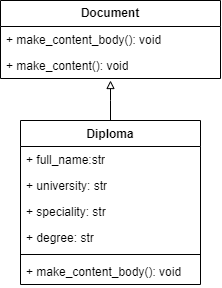

The diagram above was exported from draw.io. Its source (the exported page's mxGraphModel, read from the mxfile embedded in the PNG):
<mxGraphModel dx="662" dy="372" grid="1" gridSize="10" guides="1" tooltips="1" connect="1" arrows="1" fold="1" page="1" pageScale="1" pageWidth="827" pageHeight="1169" math="0" shadow="0">
  <root>
    <mxCell id="0" />
    <mxCell id="1" parent="0" />
    <mxCell id="w_fNJCjV8D0-yJ3asehR-1" value="&lt;b&gt;Document&lt;/b&gt;" style="swimlane;fontStyle=0;childLayout=stackLayout;horizontal=1;startSize=26;fillColor=none;horizontalStack=0;resizeParent=1;resizeParentMax=0;resizeLast=0;collapsible=1;marginBottom=0;whiteSpace=wrap;html=1;" vertex="1" parent="1">
      <mxGeometry x="340" y="180" width="220" height="78" as="geometry" />
    </mxCell>
    <mxCell id="w_fNJCjV8D0-yJ3asehR-2" value="+ make_content_body(): void" style="text;strokeColor=none;fillColor=none;align=left;verticalAlign=top;spacingLeft=4;spacingRight=4;overflow=hidden;rotatable=0;points=[[0,0.5],[1,0.5]];portConstraint=eastwest;whiteSpace=wrap;html=1;" vertex="1" parent="w_fNJCjV8D0-yJ3asehR-1">
      <mxGeometry y="26" width="220" height="26" as="geometry" />
    </mxCell>
    <mxCell id="w_fNJCjV8D0-yJ3asehR-3" value="+ make_content(): void" style="text;strokeColor=none;fillColor=none;align=left;verticalAlign=top;spacingLeft=4;spacingRight=4;overflow=hidden;rotatable=0;points=[[0,0.5],[1,0.5]];portConstraint=eastwest;whiteSpace=wrap;html=1;" vertex="1" parent="w_fNJCjV8D0-yJ3asehR-1">
      <mxGeometry y="52" width="220" height="26" as="geometry" />
    </mxCell>
    <mxCell id="w_fNJCjV8D0-yJ3asehR-8" value="Diploma" style="swimlane;fontStyle=1;align=center;verticalAlign=top;childLayout=stackLayout;horizontal=1;startSize=26;horizontalStack=0;resizeParent=1;resizeParentMax=0;resizeLast=0;collapsible=1;marginBottom=0;whiteSpace=wrap;html=1;" vertex="1" parent="1">
      <mxGeometry x="360" y="300" width="180" height="164" as="geometry" />
    </mxCell>
    <mxCell id="w_fNJCjV8D0-yJ3asehR-9" value="+ full_name:str" style="text;strokeColor=none;fillColor=none;align=left;verticalAlign=top;spacingLeft=4;spacingRight=4;overflow=hidden;rotatable=0;points=[[0,0.5],[1,0.5]];portConstraint=eastwest;whiteSpace=wrap;html=1;" vertex="1" parent="w_fNJCjV8D0-yJ3asehR-8">
      <mxGeometry y="26" width="180" height="26" as="geometry" />
    </mxCell>
    <mxCell id="w_fNJCjV8D0-yJ3asehR-12" value="+ university: str" style="text;strokeColor=none;fillColor=none;align=left;verticalAlign=top;spacingLeft=4;spacingRight=4;overflow=hidden;rotatable=0;points=[[0,0.5],[1,0.5]];portConstraint=eastwest;whiteSpace=wrap;html=1;" vertex="1" parent="w_fNJCjV8D0-yJ3asehR-8">
      <mxGeometry y="52" width="180" height="26" as="geometry" />
    </mxCell>
    <mxCell id="w_fNJCjV8D0-yJ3asehR-13" value="+ speciality: str" style="text;strokeColor=none;fillColor=none;align=left;verticalAlign=top;spacingLeft=4;spacingRight=4;overflow=hidden;rotatable=0;points=[[0,0.5],[1,0.5]];portConstraint=eastwest;whiteSpace=wrap;html=1;" vertex="1" parent="w_fNJCjV8D0-yJ3asehR-8">
      <mxGeometry y="78" width="180" height="26" as="geometry" />
    </mxCell>
    <mxCell id="w_fNJCjV8D0-yJ3asehR-14" value="+ degree: str" style="text;strokeColor=none;fillColor=none;align=left;verticalAlign=top;spacingLeft=4;spacingRight=4;overflow=hidden;rotatable=0;points=[[0,0.5],[1,0.5]];portConstraint=eastwest;whiteSpace=wrap;html=1;" vertex="1" parent="w_fNJCjV8D0-yJ3asehR-8">
      <mxGeometry y="104" width="180" height="26" as="geometry" />
    </mxCell>
    <mxCell id="w_fNJCjV8D0-yJ3asehR-10" value="" style="line;strokeWidth=1;fillColor=none;align=left;verticalAlign=middle;spacingTop=-1;spacingLeft=3;spacingRight=3;rotatable=0;labelPosition=right;points=[];portConstraint=eastwest;strokeColor=inherit;" vertex="1" parent="w_fNJCjV8D0-yJ3asehR-8">
      <mxGeometry y="130" width="180" height="8" as="geometry" />
    </mxCell>
    <mxCell id="w_fNJCjV8D0-yJ3asehR-15" value="+ make_content_body(): void" style="text;strokeColor=none;fillColor=none;align=left;verticalAlign=top;spacingLeft=4;spacingRight=4;overflow=hidden;rotatable=0;points=[[0,0.5],[1,0.5]];portConstraint=eastwest;whiteSpace=wrap;html=1;" vertex="1" parent="w_fNJCjV8D0-yJ3asehR-8">
      <mxGeometry y="138" width="180" height="26" as="geometry" />
    </mxCell>
    <mxCell id="w_fNJCjV8D0-yJ3asehR-16" style="edgeStyle=orthogonalEdgeStyle;rounded=0;orthogonalLoop=1;jettySize=auto;html=1;exitX=0.5;exitY=0;exitDx=0;exitDy=0;endArrow=block;endFill=0;" edge="1" parent="1" source="w_fNJCjV8D0-yJ3asehR-8">
      <mxGeometry relative="1" as="geometry">
        <mxPoint x="450" y="260" as="targetPoint" />
      </mxGeometry>
    </mxCell>
  </root>
</mxGraphModel>